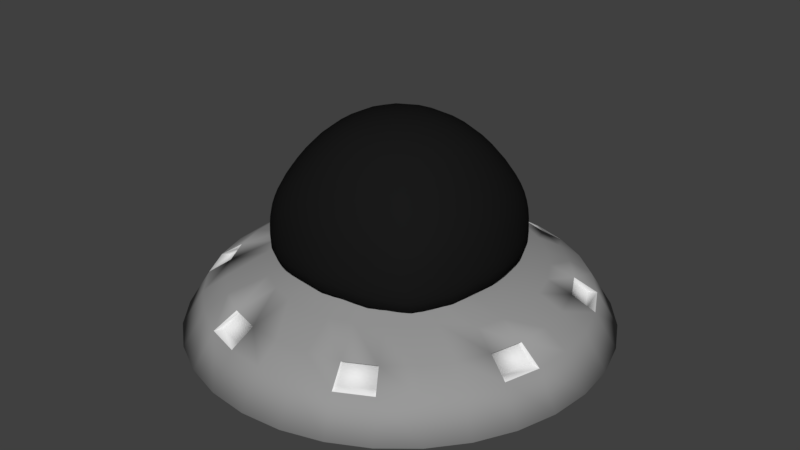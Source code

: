 # Source: enemy_03_flying_saucer.blend  (saved by Blender 2.79.0; exported with 4.5.12 LTS)
import bpy
from mathutils import Matrix  # noqa: F401  (used for matrix-valued properties, if any)

bpy.ops.wm.read_factory_settings(use_empty=True)
scene = bpy.context.scene
scene.name = 'Scene'

# ---- collections
col_collection_1 = bpy.data.collections.new('Collection 1'); scene.collection.children.link(col_collection_1)

# ---- materials (node trees are filled in below, after node groups)
mat_bottom = bpy.data.materials.new('Bottom')
mat_bottom.alpha_threshold = 0.0
mat_bottom.roughness = 0.5
mat_bottom.line_color = (0.0, 0.0, 0.0, 1.0)
mat_lamps = bpy.data.materials.new('Lamps')
mat_lamps.alpha_threshold = 0.0
mat_lamps.roughness = 0.5
mat_top = bpy.data.materials.new('Top')
mat_top.alpha_threshold = 0.0
mat_top.diffuse_color = (0.01002, 0.01002, 0.01002, 1.0)
mat_top.roughness = 0.5
mat_top.line_color = (0.0, 0.0, 0.0, 1.0)

# ---- material node trees
mat_bottom.use_nodes = True; mat_bottom.node_tree.nodes.clear()
_N = mat_bottom.node_tree.nodes; _L = mat_bottom.node_tree.links
n0 = _N.new('ShaderNodeOutputMaterial'); n0.name = 'Material Output'; n0.location = (300, 300)
n1 = _N.new('ShaderNodeBsdfDiffuse'); n1.name = 'Diffuse BSDF'; n1.location = (10, 300)
n1.inputs[0].default_value = (0.3185, 0.3185, 0.3185, 1.0)
_L.new(n1.outputs[0], n0.inputs[0])
n0.is_active_output = True
mat_lamps.use_nodes = True; mat_lamps.node_tree.nodes.clear()
_N = mat_lamps.node_tree.nodes; _L = mat_lamps.node_tree.links
n0 = _N.new('ShaderNodeOutputMaterial'); n0.name = 'Material Output'; n0.location = (300, 300)
n1 = _N.new('ShaderNodeBsdfDiffuse'); n1.name = 'Diffuse BSDF'; n1.location = (10, 300)
_L.new(n1.outputs[0], n0.inputs[0])
n0.is_active_output = True
mat_top.use_nodes = True; mat_top.node_tree.nodes.clear()
_N = mat_top.node_tree.nodes; _L = mat_top.node_tree.links
n0 = _N.new('ShaderNodeOutputMaterial'); n0.name = 'Material Output'; n0.location = (300, 300)
n1 = _N.new('ShaderNodeBsdfDiffuse'); n1.name = 'Diffuse BSDF'; n1.location = (10, 300)
n1.inputs[0].default_value = (0.01002, 0.01002, 0.01002, 1.0)
_L.new(n1.outputs[0], n0.inputs[0])
n0.is_active_output = True

# ---- world
world_world = bpy.data.worlds.new('World'); scene.world = world_world
world_world.color = (0.05088, 0.05088, 0.05088)
world_world.use_sun_shadow = False
world_world.sun_shadow_jitter_overblur = 0.0
world_world.cycles.sampling_method = 'MANUAL'

# ---- meshes
me_circle = bpy.data.meshes.new('Circle')
me_circle.from_pydata([(1.237e-07, 2.098, -0.042), (-0.4093, 2.058, -0.042), (-0.8029, 1.938, -0.042), (-1.166, 1.745, -0.042), (-1.484, 1.484, -0.042), (-1.745, 1.166, -0.042), (-1.938, 0.8029, -0.042), (-2.058, 0.4093, -0.042), (-2.098, -1.528e-07, -0.042), (-2.058, -0.4093, -0.042), (-1.938, -0.8029, -0.042), (-1.745, -1.166, -0.042), (-1.484, -1.484, -0.042), (-1.166, -1.745, -0.042), (-0.8029, -1.938, -0.042), (-0.4093, -2.058, -0.042), (8.074e-07, -2.098, -0.042), (0.4093, -2.058, -0.042), (0.8029, -1.938, -0.042), (1.166, -1.745, -0.042), (1.484, -1.484, -0.042), (1.745, -1.166, -0.042), (1.938, -0.8029, -0.042), (2.058, -0.4093, -0.042), (2.098, 1.715e-06, -0.042), (2.058, 0.4093, -0.042), (1.938, 0.8029, -0.042), (1.745, 1.166, -0.042), (1.484, 1.484, -0.042), (1.166, 1.745, -0.042), (0.8029, 1.938, -0.042), (0.4093, 2.058, -0.042), (8.622e-08, 1.879, 0.3098), (-0.3665, 1.843, 0.3098), (-0.7189, 1.736, 0.3098), (-1.044, 1.562, 0.3098), (-1.328, 1.328, 0.3098), (-1.562, 1.044, 0.3098), (-1.736, 0.7189, 0.3098), (-1.843, 0.3665, 0.3098), (-1.879, -1.088e-07, 0.3098), (-1.843, -0.3665, 0.3098), (-1.736, -0.7189, 0.3098), (-1.562, -1.044, 0.3098), (-1.328, -1.328, 0.3098), (-1.044, -1.562, 0.3098), (-0.7189, -1.736, 0.3098), (-0.3665, -1.843, 0.3098), (6.984e-07, -1.879, 0.3098), (0.3665, -1.843, 0.3098), (0.7189, -1.736, 0.3098), (1.044, -1.562, 0.3098), (1.328, -1.328, 0.3098), (1.562, -1.044, 0.3098), (1.736, -0.7189, 0.3098), (1.843, -0.3665, 0.3098), (1.879, 1.563e-06, 0.3098), (1.843, 0.3665, 0.3098), (1.736, 0.719, 0.3098), (1.562, 1.044, 0.3098), (1.328, 1.328, 0.3098), (1.044, 1.562, 0.3098), (0.7189, 1.736, 0.3098), (0.3665, 1.843, 0.3098), (7.171e-08, 1.652, 0.4588), (-0.3223, 1.62, 0.4588), (-0.6322, 1.526, 0.4588), (-0.9178, 1.374, 0.4588), (-1.168, 1.168, 0.4588), (-1.374, 0.9178, 0.4588), (-1.526, 0.6322, 0.4588), (-1.62, 0.3223, 0.4588), (-1.652, -6.333e-08, 0.4588), (-1.62, -0.3223, 0.4588), (-1.526, -0.6322, 0.4588), (-1.374, -0.9178, 0.4588), (-1.168, -1.168, 0.4588), (-0.9178, -1.374, 0.4588), (-0.6322, -1.526, 0.4588), (-0.3223, -1.62, 0.4588), (6.1e-07, -1.652, 0.4588), (0.3223, -1.62, 0.4588), (0.6322, -1.526, 0.4588), (0.9178, -1.374, 0.4588), (1.168, -1.168, 0.4588), (1.374, -0.9178, 0.4588), (1.526, -0.6322, 0.4588), (1.62, -0.3223, 0.4588), (1.652, 1.408e-06, 0.4588), (1.62, 0.3223, 0.4588), (1.526, 0.6322, 0.4588), (1.374, 0.9178, 0.4588), (1.168, 1.168, 0.4588), (0.9178, 1.374, 0.4588), (0.6322, 1.526, 0.4588), (0.3223, 1.62, 0.4588), (5.867e-08, 1.42, 0.583), (-0.2769, 1.392, 0.583), (-0.5433, 1.312, 0.583), (-0.7887, 1.18, 0.583), (-1.004, 1.004, 0.583), (-1.18, 0.7887, 0.583), (-1.312, 0.5433, 0.583), (-1.392, 0.2769, 0.583), (-1.237, -0.04048, 0.5936), (-1.214, -0.2795, 0.5936), (-1.144, -0.5093, 0.5936), (-1.031, -0.7211, 0.5936), (-0.8786, -0.9068, 0.5936), (-0.6929, -1.059, 0.5936), (-0.4811, -1.172, 0.5936), (-0.2513, -1.242, 0.5936), (-0.01228, -1.266, 0.5936), (0.2267, -1.242, 0.5936), (0.4565, -1.172, 0.5936), (0.6684, -1.059, 0.5936), (0.854, -0.9068, 0.5936), (1.006, -0.7211, 0.5936), (1.312, -0.5433, 0.583), (1.392, -0.2769, 0.583), (1.42, 1.252e-06, 0.583), (1.392, 0.277, 0.583), (1.312, 0.5433, 0.583), (1.18, 0.7887, 0.583), (1.004, 1.004, 0.583), (0.7887, 1.18, 0.583), (0.5433, 1.312, 0.583), (0.2769, 1.392, 0.583), (-0.01228, 0.9551, 0.6893), (-0.2065, 0.9359, 0.6893), (-0.3933, 0.8793, 0.6893), (-0.5654, 0.7873, 0.6893), (-0.7162, 0.6635, 0.6893), (-0.8401, 0.5126, 0.6893), (-0.9321, 0.3405, 0.6893), (-0.9887, 0.1537, 0.6893), (-1.008, -0.04048, 0.6893), (-0.9887, -0.2347, 0.6893), (-0.9321, -0.4215, 0.6893), (-0.8401, -0.5936, 0.6893), (-0.7162, -0.7444, 0.6893), (-0.5654, -0.8683, 0.6893), (-0.3933, -0.9603, 0.6893), (-0.2065, -1.017, 0.6893), (-0.01228, -1.036, 0.6893), (0.1819, -1.017, 0.6893), (0.3687, -0.9603, 0.6893), (0.5408, -0.8683, 0.6893), (0.6917, -0.7444, 0.6893), (0.8155, -0.5936, 0.6893), (0.9075, -0.4215, 0.6893), (0.9641, -0.2347, 0.6893), (0.9833, -0.04048, 0.6893), (0.9641, 0.1537, 0.6893), (0.9075, 0.3405, 0.6893), (0.8155, 0.5126, 0.6893), (0.6917, 0.6635, 0.6893), (0.5408, 0.7873, 0.6893), (0.3687, 0.8793, 0.6893), (0.1819, 0.9359, 0.6893), (3.49e-08, 1.578, -0.2028), (-0.3079, 1.548, -0.2028), (-0.604, 1.458, -0.2028), (-0.8769, 1.312, -0.2028), (-1.116, 1.116, -0.2028), (-1.312, 0.8769, -0.2028), (-1.458, 0.604, -0.2028), (-1.548, 0.3079, -0.2028), (-1.578, -4.866e-08, -0.2028), (-1.548, -0.3079, -0.2028), (-1.458, -0.604, -0.2028), (-1.312, -0.8769, -0.2028), (-1.116, -1.116, -0.2028), (-0.8769, -1.312, -0.2028), (-0.604, -1.458, -0.2028), (-0.3079, -1.548, -0.2028), (5.492e-07, -1.578, -0.2028), (0.3079, -1.548, -0.2028), (0.604, -1.458, -0.2028), (0.8769, -1.312, -0.2028), (1.116, -1.116, -0.2028), (1.312, -0.8769, -0.2028), (1.458, -0.604, -0.2028), (1.548, -0.3079, -0.2028), (1.578, 1.356e-06, -0.2028), (1.548, 0.3079, -0.2028), (1.458, 0.604, -0.2028), (1.312, 0.8769, -0.2028), (1.116, 1.116, -0.2028), (0.8769, 1.312, -0.2028), (0.604, 1.458, -0.2028), (0.3079, 1.548, -0.2028), (-3.919e-08, 0.601, -0.2977), (-0.1172, 0.5894, -0.2977), (-0.23, 0.5552, -0.2977), (-0.3339, 0.4997, -0.2977), (-0.4249, 0.4249, -0.2977), (-0.4997, 0.3339, -0.2977), (-0.5552, 0.23, -0.2977), (-0.5894, 0.1172, -0.2977), (-0.601, 1.601e-07, -0.2977), (-0.5894, -0.1172, -0.2977), (-0.5552, -0.23, -0.2977), (-0.4997, -0.3339, -0.2977), (-0.4249, -0.4249, -0.2977), (-0.3339, -0.4997, -0.2977), (-0.23, -0.5552, -0.2977), (-0.1172, -0.5894, -0.2977), (1.566e-07, -0.601, -0.2977), (0.1172, -0.5894, -0.2977), (0.23, -0.5552, -0.2977), (0.3339, -0.4997, -0.2977), (0.4249, -0.4249, -0.2977), (0.4997, -0.3339, -0.2977), (0.5552, -0.23, -0.2977), (0.5894, -0.1172, -0.2977), (0.601, 6.95e-07, -0.2977), (0.5894, 0.1172, -0.2977), (0.5552, 0.23, -0.2977), (0.4997, 0.3339, -0.2977), (0.4249, 0.425, -0.2977), (0.3339, 0.4997, -0.2977), (0.23, 0.5552, -0.2977), (0.1172, 0.5894, -0.2977), (-0.9936, 1.487, 0.3176), (-0.6844, 1.652, 0.3176), (-1.754, 0.3489, 0.3176), (-1.652, 0.6844, 0.3414), (-1.487, -0.9936, 0.3176), (-1.652, -0.6844, 0.3176), (-0.3489, -1.754, 0.3176), (-0.6844, -1.652, 0.3176), (0.9936, -1.487, 0.3176), (0.6844, -1.652, 0.3176), (1.754, -0.3489, 0.3176), (1.652, -0.6844, 0.3176), (1.487, 0.9936, 0.3176), (1.652, 0.6844, 0.3176), (0.3489, 1.754, 0.3414), (0.6844, 1.652, 0.3176), (-0.8737, 1.308, 0.4559), (-0.6018, 1.453, 0.4559), (-1.542, 0.3068, 0.4559), (-1.453, 0.6018, 0.4559), (-1.308, -0.8737, 0.4559), (-1.453, -0.6018, 0.4559), (-0.3068, -1.542, 0.4559), (-0.6018, -1.453, 0.4559), (0.8737, -1.308, 0.4559), (0.6018, -1.453, 0.4559), (1.542, -0.3068, 0.4559), (1.453, -0.6018, 0.4559), (1.308, 0.8737, 0.4559), (1.453, 0.6018, 0.4559), (0.3068, 1.542, 0.4559), (0.6018, 1.453, 0.4559)], [], [(19, 51, 50, 18), (6, 38, 37, 5), (20, 52, 51, 19), (7, 39, 38, 6), (21, 53, 52, 20), (8, 40, 39, 7), (22, 54, 53, 21), (9, 41, 40, 8), (23, 55, 54, 22), (10, 42, 41, 9), (24, 56, 55, 23), (11, 43, 42, 10), (25, 57, 56, 24), (12, 44, 43, 11), (26, 58, 57, 25), (13, 45, 44, 12), (27, 59, 58, 26), (14, 46, 45, 13), (1, 33, 32, 0), (28, 60, 59, 27), (15, 47, 46, 14), (2, 34, 33, 1), (29, 61, 60, 28), (16, 48, 47, 15), (3, 35, 34, 2), (30, 62, 61, 29), (17, 49, 48, 16), (4, 36, 35, 3), (31, 63, 62, 30), (18, 50, 49, 17), (5, 37, 36, 4), (0, 32, 63, 31), (46, 78, 77, 45), (33, 65, 64, 32), (60, 92, 91, 59), (75, 244, 228, 43), (34, 66, 65, 33), (61, 93, 92, 60), (48, 80, 79, 47), (63, 238, 239, 62), (62, 94, 93, 61), (49, 81, 80, 48), (36, 68, 67, 35), (46, 231, 247, 78), (50, 82, 81, 49), (37, 69, 68, 36), (32, 64, 95, 63), (70, 243, 242, 71), (38, 70, 69, 37), (52, 84, 83, 51), (95, 254, 238, 63), (53, 85, 84, 52), (40, 72, 71, 39), (54, 86, 85, 53), (41, 73, 72, 40), (35, 224, 225, 34), (42, 74, 73, 41), (56, 88, 87, 55), (82, 249, 248, 83), (57, 89, 88, 56), (44, 76, 75, 43), (58, 90, 89, 57), (45, 77, 76, 44), (42, 229, 245, 74), (81, 113, 112, 80), (68, 100, 99, 67), (95, 127, 126, 94), (82, 114, 113, 81), (69, 101, 100, 68), (64, 96, 127, 95), (83, 115, 114, 82), (70, 102, 101, 69), (84, 116, 115, 83), (71, 103, 102, 70), (85, 117, 116, 84), (72, 104, 103, 71), (86, 118, 117, 85), (73, 105, 104, 72), (87, 119, 118, 86), (74, 106, 105, 73), (88, 120, 119, 87), (75, 107, 106, 74), (89, 121, 120, 88), (76, 108, 107, 75), (90, 122, 121, 89), (77, 109, 108, 76), (91, 123, 122, 90), (78, 110, 109, 77), (65, 97, 96, 64), (92, 124, 123, 91), (79, 111, 110, 78), (66, 98, 97, 65), (93, 125, 124, 92), (80, 112, 111, 79), (67, 99, 98, 66), (94, 126, 125, 93), (116, 148, 147, 115), (103, 135, 134, 102), (117, 149, 148, 116), (104, 136, 135, 103), (118, 150, 149, 117), (105, 137, 136, 104), (119, 151, 150, 118), (106, 138, 137, 105), (120, 152, 151, 119), (107, 139, 138, 106), (121, 153, 152, 120), (108, 140, 139, 107), (122, 154, 153, 121), (109, 141, 140, 108), (123, 155, 154, 122), (110, 142, 141, 109), (97, 129, 128, 96), (124, 156, 155, 123), (111, 143, 142, 110), (98, 130, 129, 97), (125, 157, 156, 124), (112, 144, 143, 111), (99, 131, 130, 98), (126, 158, 157, 125), (113, 145, 144, 112), (100, 132, 131, 99), (127, 159, 158, 126), (114, 146, 145, 113), (101, 133, 132, 100), (96, 128, 159, 127), (115, 147, 146, 114), (102, 134, 133, 101), (6, 166, 167, 7), (20, 180, 181, 21), (7, 167, 168, 8), (21, 181, 182, 22), (8, 168, 169, 9), (22, 182, 183, 23), (9, 169, 170, 10), (23, 183, 184, 24), (10, 170, 171, 11), (24, 184, 185, 25), (11, 171, 172, 12), (25, 185, 186, 26), (12, 172, 173, 13), (26, 186, 187, 27), (13, 173, 174, 14), (0, 160, 161, 1), (27, 187, 188, 28), (14, 174, 175, 15), (1, 161, 162, 2), (28, 188, 189, 29), (15, 175, 176, 16), (2, 162, 163, 3), (29, 189, 190, 30), (16, 176, 177, 17), (3, 163, 164, 4), (30, 190, 191, 31), (17, 177, 178, 18), (4, 164, 165, 5), (31, 191, 160, 0), (18, 178, 179, 19), (5, 165, 166, 6), (19, 179, 180, 20), (186, 218, 219, 187), (173, 205, 206, 174), (160, 192, 193, 161), (187, 219, 220, 188), (174, 206, 207, 175), (161, 193, 194, 162), (188, 220, 221, 189), (175, 207, 208, 176), (162, 194, 195, 163), (189, 221, 222, 190), (176, 208, 209, 177), (163, 195, 196, 164), (190, 222, 223, 191), (177, 209, 210, 178), (164, 196, 197, 165), (191, 223, 192, 160), (178, 210, 211, 179), (165, 197, 198, 166), (179, 211, 212, 180), (166, 198, 199, 167), (180, 212, 213, 181), (167, 199, 200, 168), (181, 213, 214, 182), (168, 200, 201, 169), (182, 214, 215, 183), (169, 201, 202, 170), (183, 215, 216, 184), (170, 202, 203, 171), (184, 216, 217, 185), (171, 203, 204, 172), (185, 217, 218, 186), (172, 204, 205, 173), (230, 246, 247, 231), (224, 240, 241, 225), (238, 254, 255, 239), (232, 248, 249, 233), (226, 242, 243, 227), (234, 250, 251, 235), (228, 244, 245, 229), (236, 252, 253, 237), (50, 233, 249, 82), (51, 232, 233, 50), (86, 251, 250, 87), (83, 248, 232, 51), (39, 226, 227, 38), (91, 252, 236, 59), (58, 237, 253, 90), (38, 227, 243, 70), (74, 245, 244, 75), (79, 246, 230, 47), (55, 234, 235, 54), (71, 242, 226, 39), (34, 225, 241, 66), (90, 253, 252, 91), (43, 228, 229, 42), (78, 247, 246, 79), (54, 235, 251, 86), (67, 240, 224, 35), (66, 241, 240, 67), (59, 236, 237, 58), (62, 239, 255, 94), (94, 255, 254, 95), (87, 250, 234, 55), (47, 230, 231, 46)])
me_circle.polygons.foreach_set('use_smooth', [True] * 224)
me_circle.polygons.foreach_set('material_index', [0, 0, 0, 0, 0, 0, 0, 0, 0, 0, 0, 0, 0, 0, 0, 0, 0, 0, 0, 0, 0, 0, 0, 0, 0, 0, 0, 0, 0, 0, 0, 0, 0, 0, 0, 1, 0, 0, 0, 1, 0, 0, 0, 1, 0, 0, 0, 0, 0, 0, 1, 0, 0, 0, 0, 1, 0, 0, 0, 0, 0, 0, 0, 1, 0, 0, 0, 0, 0, 0, 0, 0, 0, 0, 0, 0, 0, 0, 0, 0, 0, 0, 0, 0, 0, 0, 0, 0, 0, 0, 0, 0, 0, 0, 0, 0, 0, 0, 0, 0, 0, 0, 0, 0, 0, 0, 0, 0, 0, 0, 0, 0, 0, 0, 0, 0, 0, 0, 0, 0, 0, 0, 0, 0, 0, 0, 0, 0, 0, 0, 0, 0, 0, 0, 0, 0, 0, 0, 0, 0, 0, 0, 0, 0, 0, 0, 0, 0, 0, 0, 0, 0, 0, 0, 0, 0, 0, 0, 0, 0, 0, 0, 0, 0, 0, 0, 0, 0, 0, 0, 0, 0, 0, 0, 0, 0, 0, 0, 0, 0, 0, 0, 0, 0, 0, 0, 0, 0, 0, 0, 0, 0, 1, 1, 1, 1, 1, 1, 1, 1, 1, 1, 0, 1, 1, 1, 1, 1, 0, 1, 1, 1, 1, 0, 1, 0, 1, 1, 0, 1, 1, 0, 1, 1])
me_circle.materials.append(mat_bottom)
me_circle.materials.append(mat_lamps)
me_circle.use_remesh_preserve_volume = False
me_circle.use_remesh_preserve_attributes = False
me_circle.use_mirror_vertex_groups = False
me_circle.update()
me_cube_002 = bpy.data.meshes.new('Cube.002')
me_cube_002.from_pydata([(-0.8834, -0.8834, 0.6075), (-0.8834, 0.8834, 0.6075), (0.8834, -0.8834, 0.6075), (0.8834, 0.8834, 0.6075), (-0.8627, -0.8627, -0.1458), (-1.082, -7.358e-10, 0.806), (-0.8627, 0.8627, -0.1458), (-9.845e-10, 1.082, 0.806), (0.8627, 0.8627, -0.1458), (1.082, -7.358e-10, 0.806), (0.8627, -0.8627, -0.1458), (-9.845e-10, -1.082, 0.806), (-9.169e-10, -6.965e-10, 1.523), (-6.277e-10, -1.22, -0.1458), (1.22, -6.103e-10, -0.1458), (-6.277e-10, 1.22, -0.1458), (-1.22, -6.103e-10, -0.1458), (-0.8896, -0.8896, 0.2301), (-1.02, 0.51, 0.7442), (0.51, 1.02, 0.7442), (1.02, -0.51, 0.7442), (-0.51, -1.02, 0.7442), (-1.02, -0.51, 0.7442), (-0.8896, 0.8896, 0.2301), (-0.51, 1.02, 0.7442), (0.8896, 0.8896, 0.2301), (1.02, 0.51, 0.7442), (0.8896, -0.8896, 0.2301), (0.51, -1.02, 0.7442), (-9.169e-10, -0.6367, 1.372), (-9.169e-10, 0.6367, 1.372), (0.6367, -6.965e-10, 1.372), (-0.6367, -6.965e-10, 1.372), (-0.5456, -1.091, -0.1458), (0.5456, -1.091, -0.1458), (-9.261e-10, -1.193, 0.382), (1.091, -0.5456, -0.1458), (1.091, 0.5456, -0.1458), (1.193, -5.312e-10, 0.382), (0.5456, 1.091, -0.1458), (-0.5456, 1.091, -0.1458), (-9.261e-10, 1.193, 0.382), (-1.091, 0.5456, -0.1458), (-1.091, -0.5456, -0.1458), (-1.193, -5.312e-10, 0.382), (-1.089, -0.5447, 0.33), (-0.5447, 1.089, 0.33), (1.089, 0.5447, 0.33), (0.5447, -1.089, 0.33), (-0.5812, 0.5812, 1.262), (0.5812, 0.5812, 1.262), (0.5812, -0.5812, 1.262), (-0.5812, -0.5812, 1.262), (-0.5447, -1.089, 0.33), (1.089, -0.5447, 0.33), (0.5447, 1.089, 0.33), (-1.089, 0.5447, 0.33)], [], [(56, 18, 1, 23), (55, 19, 3, 25), (54, 20, 2, 27), (53, 21, 0, 17), (52, 22, 0, 21), (51, 29, 11, 28), (50, 30, 12, 31), (49, 18, 5, 32), (48, 28, 11, 35), (47, 26, 9, 38), (46, 24, 7, 41), (45, 22, 5, 44), (43, 45, 44, 16), (4, 17, 45, 43), (17, 0, 22, 45), (40, 46, 41, 15), (6, 23, 46, 40), (23, 1, 24, 46), (37, 47, 38, 14), (8, 25, 47, 37), (25, 3, 26, 47), (34, 48, 35, 13), (10, 27, 48, 34), (27, 2, 28, 48), (30, 49, 32, 12), (7, 24, 49, 30), (24, 1, 18, 49), (26, 50, 31, 9), (3, 19, 50, 26), (19, 7, 30, 50), (20, 51, 28, 2), (9, 31, 51, 20), (31, 12, 29, 51), (29, 52, 21, 11), (12, 32, 52, 29), (32, 5, 22, 52), (33, 53, 17, 4), (13, 35, 53, 33), (35, 11, 21, 53), (36, 54, 27, 10), (14, 38, 54, 36), (38, 9, 20, 54), (39, 55, 25, 8), (15, 41, 55, 39), (41, 7, 19, 55), (42, 56, 23, 6), (16, 44, 56, 42), (44, 5, 18, 56), (33, 4, 43, 16, 42, 6, 40, 15, 39, 8, 37, 14, 36, 10, 34, 13)])
me_cube_002.polygons.foreach_set('use_smooth', [True] * 49)
me_cube_002.materials.append(mat_top)
me_cube_002.use_remesh_preserve_volume = False
me_cube_002.use_remesh_preserve_attributes = False
me_cube_002.use_mirror_vertex_groups = False
me_cube_002.update()

# ---- objects
ob_circle = bpy.data.objects.new('Circle', me_circle)
ob_cube = bpy.data.objects.new('Cube', me_cube_002)

# ---- transforms, parenting, visibility, modifiers, constraints
ob_circle.location = (0.0, 0.0, 0.0)
ob_circle.lineart.crease_threshold = 0.0
ob_cube.location = (0.0, 0.0, 0.6241)
ob_cube.lineart.crease_threshold = 0.0
_m = ob_cube.modifiers.new('Subsurf', 'SUBSURF')
_m.uv_smooth = 'PRESERVE_CORNERS'
_m.quality = 2
_m.show_only_control_edges = False

# ---- collection membership
col_collection_1.objects.link(ob_circle)
col_collection_1.objects.link(ob_cube)

# ---- scene / render settings (as saved in the file)
scene.frame_start = 1; scene.frame_end = 250; scene.frame_set(1)
scene.render.engine = 'CYCLES'
scene.render.resolution_percentage = 50
scene.render.dither_intensity = 0.0
scene.cycles.use_denoising = False
scene.cycles.samples = 128
scene.cycles.sampling_pattern = 'TABULATED_SOBOL'
scene.cycles.use_adaptive_sampling = False
scene.cycles.use_light_tree = False
scene.cycles.blur_glossy = 0.0
scene.cycles.sample_clamp_indirect = 0.0
scene.view_settings.view_transform = 'Standard'
bpy.context.view_layer.update()

# ---- added for rendering (the .blend has no active camera and no usable light): camera, sun
cam_auto = bpy.data.cameras.new('AutoCamera')
cam_auto.lens = 50.0
cam_auto.sensor_width = 36.0
cam_auto.clip_end = 1000.0
ob_auto_camera = bpy.data.objects.new('AutoCamera', cam_auto)
scene.collection.objects.link(ob_auto_camera)
ob_auto_camera.location = (5.93829, -7.12595, 5.67521)
ob_auto_camera.rotation_euler = (1.09748, -7.21219e-08, 0.694738)
scene.camera = ob_auto_camera
light_auto_sun = bpy.data.lights.new('AutoSun', 'SUN')
light_auto_sun.energy = 3.0
light_auto_sun.angle = 0.0523599
ob_auto_sun = bpy.data.objects.new('AutoSun', light_auto_sun)
scene.collection.objects.link(ob_auto_sun)
ob_auto_sun.rotation_euler = (0.872665, 0.174533, 0.523599)
bpy.context.view_layer.update()
